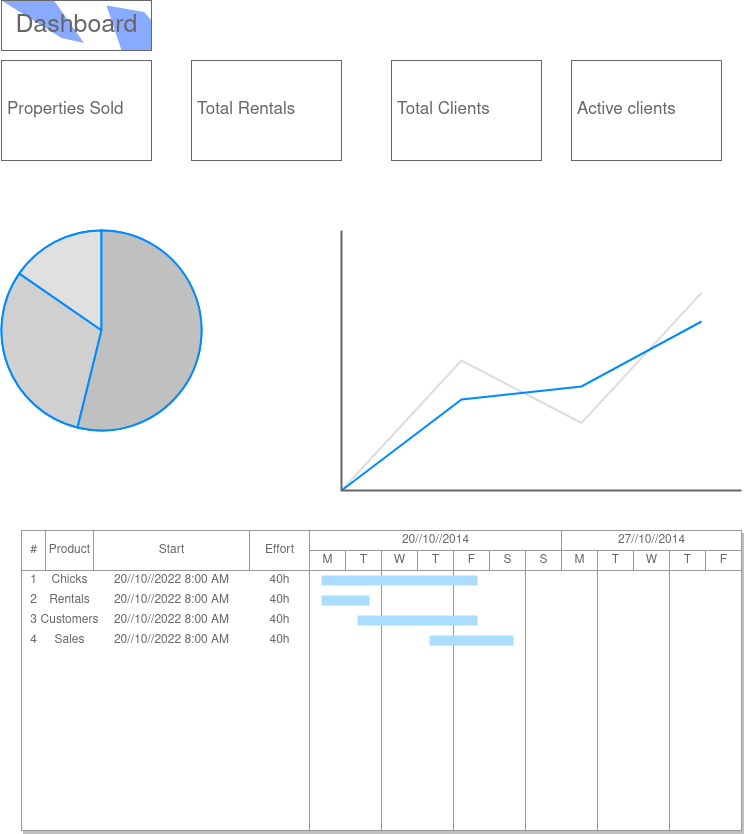

The diagram above was exported from draw.io. Its source (the exported page's mxGraphModel, read from the mxfile embedded in the PNG):
<mxGraphModel dx="1108" dy="452" grid="1" gridSize="10" guides="1" tooltips="1" connect="1" arrows="1" fold="1" page="1" pageScale="1" pageWidth="1100" pageHeight="850" math="0" shadow="0">
  <root>
    <mxCell id="0" />
    <mxCell id="1" parent="0" />
    <mxCell id="I6FNDECHEcJ_VwN2T8zS-5" value="Properties Sold" style="strokeWidth=1;shadow=0;dashed=0;align=center;html=1;shape=mxgraph.mockup.text.textBox;fontColor=#666666;align=left;fontSize=17;spacingLeft=4;spacingTop=-3;strokeColor=#666666;mainText=" parent="1" vertex="1">
      <mxGeometry x="60" y="90" width="150" height="100" as="geometry" />
    </mxCell>
    <mxCell id="I6FNDECHEcJ_VwN2T8zS-6" value="Total Rentals" style="strokeWidth=1;shadow=0;dashed=0;align=center;html=1;shape=mxgraph.mockup.text.textBox;fontColor=#666666;align=left;fontSize=17;spacingLeft=4;spacingTop=-3;strokeColor=#666666;mainText=" parent="1" vertex="1">
      <mxGeometry x="250" y="90" width="150" height="100" as="geometry" />
    </mxCell>
    <mxCell id="I6FNDECHEcJ_VwN2T8zS-7" value="Total Clients" style="strokeWidth=1;shadow=0;dashed=0;align=center;html=1;shape=mxgraph.mockup.text.textBox;fontColor=#666666;align=left;fontSize=17;spacingLeft=4;spacingTop=-3;strokeColor=#666666;mainText=" parent="1" vertex="1">
      <mxGeometry x="450" y="90" width="150" height="100" as="geometry" />
    </mxCell>
    <mxCell id="I6FNDECHEcJ_VwN2T8zS-8" value="Active clients" style="strokeWidth=1;shadow=0;dashed=0;align=center;html=1;shape=mxgraph.mockup.text.textBox;fontColor=#666666;align=left;fontSize=17;spacingLeft=4;spacingTop=-3;strokeColor=#666666;mainText=" parent="1" vertex="1">
      <mxGeometry x="630" y="90" width="150" height="100" as="geometry" />
    </mxCell>
    <mxCell id="I6FNDECHEcJ_VwN2T8zS-9" value="Dashboard" style="strokeWidth=1;shadow=0;dashed=0;align=center;html=1;shape=mxgraph.mockup.text.captcha;fontColor=#666666;fontSize=25;strokeColor=#666666;mainText=" parent="1" vertex="1">
      <mxGeometry x="60" y="30" width="150" height="50" as="geometry" />
    </mxCell>
    <mxCell id="I6FNDECHEcJ_VwN2T8zS-20" value="" style="verticalLabelPosition=bottom;shadow=0;dashed=0;align=center;html=1;verticalAlign=top;strokeWidth=1;shape=mxgraph.mockup.graphics.pieChart;strokeColor=#008cff;parts=10,20,35;partColors=#e0e0e0,#d0d0d0,#c0c0c0,#b0b0b0,#a0a0a0;strokeWidth=2;" parent="1" vertex="1">
      <mxGeometry x="60" y="260" width="200" height="200" as="geometry" />
    </mxCell>
    <mxCell id="I6FNDECHEcJ_VwN2T8zS-70" value="" style="verticalLabelPosition=bottom;shadow=0;dashed=0;align=center;html=1;verticalAlign=top;strokeWidth=1;shape=mxgraph.mockup.graphics.lineChart;strokeColor=none;strokeColor2=#666666;strokeColor3=#008cff;strokeColor4=#dddddd;" parent="1" vertex="1">
      <mxGeometry x="400" y="260" width="400" height="260" as="geometry" />
    </mxCell>
    <mxCell id="I6FNDECHEcJ_VwN2T8zS-71" value="" style="strokeWidth=1;shadow=1;dashed=0;align=center;html=1;shape=mxgraph.mockup.graphics.rrect;rSize=0;strokeColor=#999999;" parent="1" vertex="1">
      <mxGeometry x="80" y="560" width="720" height="300" as="geometry" />
    </mxCell>
    <mxCell id="I6FNDECHEcJ_VwN2T8zS-72" value="#" style="strokeColor=inherit;fillColor=inherit;gradientColor=inherit;strokeWidth=1;shadow=0;dashed=0;align=center;html=1;shape=mxgraph.mockup.graphics.rrect;rSize=0;fontColor=#666666;" parent="I6FNDECHEcJ_VwN2T8zS-71" vertex="1">
      <mxGeometry width="24" height="40" as="geometry" />
    </mxCell>
    <mxCell id="I6FNDECHEcJ_VwN2T8zS-73" value="Product" style="strokeColor=inherit;fillColor=inherit;gradientColor=inherit;strokeWidth=1;shadow=0;dashed=0;align=center;html=1;shape=mxgraph.mockup.graphics.rrect;rSize=0;fontColor=#666666;" parent="I6FNDECHEcJ_VwN2T8zS-71" vertex="1">
      <mxGeometry x="24" width="48" height="40" as="geometry" />
    </mxCell>
    <mxCell id="I6FNDECHEcJ_VwN2T8zS-74" value="Start" style="strokeColor=inherit;fillColor=inherit;gradientColor=inherit;strokeWidth=1;shadow=0;dashed=0;align=center;html=1;shape=mxgraph.mockup.graphics.rrect;rSize=0;fontColor=#666666;" parent="I6FNDECHEcJ_VwN2T8zS-71" vertex="1">
      <mxGeometry x="72" width="156" height="40" as="geometry" />
    </mxCell>
    <mxCell id="I6FNDECHEcJ_VwN2T8zS-75" value="Effort" style="strokeColor=inherit;fillColor=inherit;gradientColor=inherit;strokeWidth=1;shadow=0;dashed=0;align=center;html=1;shape=mxgraph.mockup.graphics.rrect;rSize=0;fontColor=#666666;" parent="I6FNDECHEcJ_VwN2T8zS-71" vertex="1">
      <mxGeometry x="228" width="60" height="40" as="geometry" />
    </mxCell>
    <mxCell id="I6FNDECHEcJ_VwN2T8zS-76" value="20//10//2014" style="strokeColor=inherit;fillColor=inherit;gradientColor=inherit;strokeWidth=1;shadow=0;dashed=0;align=center;html=1;shape=mxgraph.mockup.graphics.rrect;rSize=0;fontColor=#666666;" parent="I6FNDECHEcJ_VwN2T8zS-71" vertex="1">
      <mxGeometry x="288" width="252" height="20" as="geometry" />
    </mxCell>
    <mxCell id="I6FNDECHEcJ_VwN2T8zS-77" value="27//10//2014" style="strokeColor=inherit;fillColor=inherit;gradientColor=inherit;strokeWidth=1;shadow=0;dashed=0;align=center;html=1;shape=mxgraph.mockup.graphics.rrect;rSize=0;fontColor=#666666;" parent="I6FNDECHEcJ_VwN2T8zS-71" vertex="1">
      <mxGeometry x="540" width="180" height="20" as="geometry" />
    </mxCell>
    <mxCell id="I6FNDECHEcJ_VwN2T8zS-78" value="M" style="strokeColor=inherit;fillColor=inherit;gradientColor=inherit;strokeWidth=1;shadow=0;dashed=0;align=center;html=1;shape=mxgraph.mockup.graphics.rrect;rSize=0;;fontColor=#666666;" parent="I6FNDECHEcJ_VwN2T8zS-71" vertex="1">
      <mxGeometry x="288" y="20" width="36" height="20" as="geometry" />
    </mxCell>
    <mxCell id="I6FNDECHEcJ_VwN2T8zS-79" value="T" style="strokeColor=inherit;fillColor=inherit;gradientColor=inherit;strokeWidth=1;shadow=0;dashed=0;align=center;html=1;shape=mxgraph.mockup.graphics.rrect;rSize=0;fontColor=#666666;" parent="I6FNDECHEcJ_VwN2T8zS-71" vertex="1">
      <mxGeometry x="324" y="20" width="36" height="20" as="geometry" />
    </mxCell>
    <mxCell id="I6FNDECHEcJ_VwN2T8zS-80" value="W" style="strokeColor=inherit;fillColor=inherit;gradientColor=inherit;strokeWidth=1;shadow=0;dashed=0;align=center;html=1;shape=mxgraph.mockup.graphics.rrect;rSize=0;fontColor=#666666;" parent="I6FNDECHEcJ_VwN2T8zS-71" vertex="1">
      <mxGeometry x="360" y="20" width="36" height="20" as="geometry" />
    </mxCell>
    <mxCell id="I6FNDECHEcJ_VwN2T8zS-81" value="T" style="strokeColor=inherit;fillColor=inherit;gradientColor=inherit;strokeWidth=1;shadow=0;dashed=0;align=center;html=1;shape=mxgraph.mockup.graphics.rrect;rSize=0;fontColor=#666666;" parent="I6FNDECHEcJ_VwN2T8zS-71" vertex="1">
      <mxGeometry x="396" y="20" width="36" height="20" as="geometry" />
    </mxCell>
    <mxCell id="I6FNDECHEcJ_VwN2T8zS-82" value="F" style="strokeColor=inherit;fillColor=inherit;gradientColor=inherit;strokeWidth=1;shadow=0;dashed=0;align=center;html=1;shape=mxgraph.mockup.graphics.rrect;rSize=0;fontColor=#666666;" parent="I6FNDECHEcJ_VwN2T8zS-71" vertex="1">
      <mxGeometry x="432" y="20" width="36" height="20" as="geometry" />
    </mxCell>
    <mxCell id="I6FNDECHEcJ_VwN2T8zS-83" value="S" style="strokeColor=inherit;fillColor=inherit;gradientColor=inherit;strokeWidth=1;shadow=0;dashed=0;align=center;html=1;shape=mxgraph.mockup.graphics.rrect;rSize=0;fontColor=#666666;" parent="I6FNDECHEcJ_VwN2T8zS-71" vertex="1">
      <mxGeometry x="468" y="20" width="36" height="20" as="geometry" />
    </mxCell>
    <mxCell id="I6FNDECHEcJ_VwN2T8zS-84" value="S" style="strokeColor=inherit;fillColor=inherit;gradientColor=inherit;strokeWidth=1;shadow=0;dashed=0;align=center;html=1;shape=mxgraph.mockup.graphics.rrect;rSize=0;fontColor=#666666;" parent="I6FNDECHEcJ_VwN2T8zS-71" vertex="1">
      <mxGeometry x="504" y="20" width="36" height="20" as="geometry" />
    </mxCell>
    <mxCell id="I6FNDECHEcJ_VwN2T8zS-85" value="M" style="strokeColor=inherit;fillColor=inherit;gradientColor=inherit;strokeWidth=1;shadow=0;dashed=0;align=center;html=1;shape=mxgraph.mockup.graphics.rrect;rSize=0;fontColor=#666666;" parent="I6FNDECHEcJ_VwN2T8zS-71" vertex="1">
      <mxGeometry x="540" y="20" width="36" height="20" as="geometry" />
    </mxCell>
    <mxCell id="I6FNDECHEcJ_VwN2T8zS-86" value="T" style="strokeColor=inherit;fillColor=inherit;gradientColor=inherit;strokeWidth=1;shadow=0;dashed=0;align=center;html=1;shape=mxgraph.mockup.graphics.rrect;rSize=0;fontColor=#666666;" parent="I6FNDECHEcJ_VwN2T8zS-71" vertex="1">
      <mxGeometry x="576" y="20" width="36" height="20" as="geometry" />
    </mxCell>
    <mxCell id="I6FNDECHEcJ_VwN2T8zS-87" value="W" style="strokeColor=inherit;fillColor=inherit;gradientColor=inherit;strokeWidth=1;shadow=0;dashed=0;align=center;html=1;shape=mxgraph.mockup.graphics.rrect;rSize=0;fontColor=#666666;" parent="I6FNDECHEcJ_VwN2T8zS-71" vertex="1">
      <mxGeometry x="612" y="20" width="36" height="20" as="geometry" />
    </mxCell>
    <mxCell id="I6FNDECHEcJ_VwN2T8zS-88" value="T" style="strokeColor=inherit;fillColor=inherit;gradientColor=inherit;strokeWidth=1;shadow=0;dashed=0;align=center;html=1;shape=mxgraph.mockup.graphics.rrect;rSize=0;fontColor=#666666;" parent="I6FNDECHEcJ_VwN2T8zS-71" vertex="1">
      <mxGeometry x="648" y="20" width="36" height="20" as="geometry" />
    </mxCell>
    <mxCell id="I6FNDECHEcJ_VwN2T8zS-89" value="F" style="strokeColor=inherit;fillColor=inherit;gradientColor=inherit;strokeWidth=1;shadow=0;dashed=0;align=center;html=1;shape=mxgraph.mockup.graphics.rrect;rSize=0;fontColor=#666666;" parent="I6FNDECHEcJ_VwN2T8zS-71" vertex="1">
      <mxGeometry x="684" y="20" width="36" height="20" as="geometry" />
    </mxCell>
    <mxCell id="I6FNDECHEcJ_VwN2T8zS-90" value="" style="strokeColor=inherit;fillColor=inherit;gradientColor=inherit;strokeWidth=1;shadow=0;dashed=0;align=center;html=1;shape=mxgraph.mockup.graphics.rrect;rSize=0;fontColor=#666666;" parent="I6FNDECHEcJ_VwN2T8zS-71" vertex="1">
      <mxGeometry y="40" width="288" height="260" as="geometry" />
    </mxCell>
    <mxCell id="I6FNDECHEcJ_VwN2T8zS-91" value="" style="strokeColor=inherit;fillColor=inherit;gradientColor=inherit;strokeWidth=1;shadow=0;dashed=0;align=center;html=1;shape=mxgraph.mockup.graphics.rrect;rSize=0;fontColor=#666666;" parent="I6FNDECHEcJ_VwN2T8zS-71" vertex="1">
      <mxGeometry x="288" y="40" width="72" height="260" as="geometry" />
    </mxCell>
    <mxCell id="I6FNDECHEcJ_VwN2T8zS-92" value="" style="strokeColor=inherit;fillColor=inherit;gradientColor=inherit;strokeWidth=1;shadow=0;dashed=0;align=center;html=1;shape=mxgraph.mockup.graphics.rrect;rSize=0;fontColor=#666666;" parent="I6FNDECHEcJ_VwN2T8zS-71" vertex="1">
      <mxGeometry x="360" y="40" width="72" height="260" as="geometry" />
    </mxCell>
    <mxCell id="I6FNDECHEcJ_VwN2T8zS-93" value="" style="strokeColor=inherit;fillColor=inherit;gradientColor=inherit;strokeWidth=1;shadow=0;dashed=0;align=center;html=1;shape=mxgraph.mockup.graphics.rrect;rSize=0;fontColor=#666666;" parent="I6FNDECHEcJ_VwN2T8zS-71" vertex="1">
      <mxGeometry x="432" y="40" width="72" height="260" as="geometry" />
    </mxCell>
    <mxCell id="I6FNDECHEcJ_VwN2T8zS-94" value="" style="strokeColor=inherit;fillColor=inherit;gradientColor=inherit;strokeWidth=1;shadow=0;dashed=0;align=center;html=1;shape=mxgraph.mockup.graphics.rrect;rSize=0;fontColor=#666666;" parent="I6FNDECHEcJ_VwN2T8zS-71" vertex="1">
      <mxGeometry x="504" y="40" width="72" height="260" as="geometry" />
    </mxCell>
    <mxCell id="I6FNDECHEcJ_VwN2T8zS-95" value="" style="strokeColor=inherit;fillColor=inherit;gradientColor=inherit;strokeWidth=1;shadow=0;dashed=0;align=center;html=1;shape=mxgraph.mockup.graphics.rrect;rSize=0;fontColor=#666666;" parent="I6FNDECHEcJ_VwN2T8zS-71" vertex="1">
      <mxGeometry x="576" y="40" width="72" height="260" as="geometry" />
    </mxCell>
    <mxCell id="I6FNDECHEcJ_VwN2T8zS-96" value="" style="strokeColor=inherit;fillColor=inherit;gradientColor=inherit;strokeWidth=1;shadow=0;dashed=0;align=center;html=1;shape=mxgraph.mockup.graphics.rrect;rSize=0;fontColor=#666666;" parent="I6FNDECHEcJ_VwN2T8zS-71" vertex="1">
      <mxGeometry x="648" y="40" width="72" height="260" as="geometry" />
    </mxCell>
    <mxCell id="I6FNDECHEcJ_VwN2T8zS-97" value="1" style="strokeWidth=1;shadow=0;dashed=0;align=center;html=1;shape=mxgraph.mockup.graphics.anchor;fontColor=#666666;" parent="I6FNDECHEcJ_VwN2T8zS-71" vertex="1">
      <mxGeometry y="40" width="24" height="20" as="geometry" />
    </mxCell>
    <mxCell id="I6FNDECHEcJ_VwN2T8zS-98" value="Chicks" style="strokeWidth=1;shadow=0;dashed=0;align=center;html=1;shape=mxgraph.mockup.graphics.anchor;fontColor=#666666;" parent="I6FNDECHEcJ_VwN2T8zS-71" vertex="1">
      <mxGeometry x="24" y="40" width="48" height="20" as="geometry" />
    </mxCell>
    <mxCell id="I6FNDECHEcJ_VwN2T8zS-99" value="20//10//2022 8:00 AM" style="strokeWidth=1;shadow=0;dashed=0;align=center;html=1;shape=mxgraph.mockup.graphics.anchor;fontColor=#666666;" parent="I6FNDECHEcJ_VwN2T8zS-71" vertex="1">
      <mxGeometry x="72" y="40" width="156" height="20" as="geometry" />
    </mxCell>
    <mxCell id="I6FNDECHEcJ_VwN2T8zS-100" value="40h" style="strokeWidth=1;shadow=0;dashed=0;align=center;html=1;shape=mxgraph.mockup.graphics.anchor;fontColor=#666666;" parent="I6FNDECHEcJ_VwN2T8zS-71" vertex="1">
      <mxGeometry x="228" y="40" width="60" height="20" as="geometry" />
    </mxCell>
    <mxCell id="I6FNDECHEcJ_VwN2T8zS-101" value="2" style="strokeWidth=1;shadow=0;dashed=0;align=center;html=1;shape=mxgraph.mockup.graphics.anchor;fontColor=#666666;" parent="I6FNDECHEcJ_VwN2T8zS-71" vertex="1">
      <mxGeometry y="60" width="24" height="20" as="geometry" />
    </mxCell>
    <mxCell id="I6FNDECHEcJ_VwN2T8zS-102" value="Rentals" style="strokeWidth=1;shadow=0;dashed=0;align=center;html=1;shape=mxgraph.mockup.graphics.anchor;fontColor=#666666;" parent="I6FNDECHEcJ_VwN2T8zS-71" vertex="1">
      <mxGeometry x="24" y="60" width="48" height="20" as="geometry" />
    </mxCell>
    <mxCell id="I6FNDECHEcJ_VwN2T8zS-103" value="20//10//2022 8:00 AM" style="strokeWidth=1;shadow=0;dashed=0;align=center;html=1;shape=mxgraph.mockup.graphics.anchor;fontColor=#666666;" parent="I6FNDECHEcJ_VwN2T8zS-71" vertex="1">
      <mxGeometry x="72" y="60" width="156" height="20" as="geometry" />
    </mxCell>
    <mxCell id="I6FNDECHEcJ_VwN2T8zS-104" value="40h" style="strokeWidth=1;shadow=0;dashed=0;align=center;html=1;shape=mxgraph.mockup.graphics.anchor;fontColor=#666666;" parent="I6FNDECHEcJ_VwN2T8zS-71" vertex="1">
      <mxGeometry x="228" y="60" width="60" height="20" as="geometry" />
    </mxCell>
    <mxCell id="I6FNDECHEcJ_VwN2T8zS-105" value="3" style="strokeWidth=1;shadow=0;dashed=0;align=center;html=1;shape=mxgraph.mockup.graphics.anchor;fontColor=#666666;" parent="I6FNDECHEcJ_VwN2T8zS-71" vertex="1">
      <mxGeometry y="80" width="24" height="20" as="geometry" />
    </mxCell>
    <mxCell id="I6FNDECHEcJ_VwN2T8zS-106" value="Customers" style="strokeWidth=1;shadow=0;dashed=0;align=center;html=1;shape=mxgraph.mockup.graphics.anchor;fontColor=#666666;" parent="I6FNDECHEcJ_VwN2T8zS-71" vertex="1">
      <mxGeometry x="24" y="80" width="48" height="20" as="geometry" />
    </mxCell>
    <mxCell id="I6FNDECHEcJ_VwN2T8zS-107" value="20//10//2022 8:00 AM" style="strokeWidth=1;shadow=0;dashed=0;align=center;html=1;shape=mxgraph.mockup.graphics.anchor;fontColor=#666666;" parent="I6FNDECHEcJ_VwN2T8zS-71" vertex="1">
      <mxGeometry x="72" y="80" width="156" height="20" as="geometry" />
    </mxCell>
    <mxCell id="I6FNDECHEcJ_VwN2T8zS-108" value="40h" style="strokeWidth=1;shadow=0;dashed=0;align=center;html=1;shape=mxgraph.mockup.graphics.anchor;fontColor=#666666;" parent="I6FNDECHEcJ_VwN2T8zS-71" vertex="1">
      <mxGeometry x="228" y="80" width="60" height="20" as="geometry" />
    </mxCell>
    <mxCell id="I6FNDECHEcJ_VwN2T8zS-109" value="4" style="strokeWidth=1;shadow=0;dashed=0;align=center;html=1;shape=mxgraph.mockup.graphics.anchor;fontColor=#666666;" parent="I6FNDECHEcJ_VwN2T8zS-71" vertex="1">
      <mxGeometry y="100" width="24" height="20" as="geometry" />
    </mxCell>
    <mxCell id="I6FNDECHEcJ_VwN2T8zS-110" value="Sales" style="strokeWidth=1;shadow=0;dashed=0;align=center;html=1;shape=mxgraph.mockup.graphics.anchor;fontColor=#666666;" parent="I6FNDECHEcJ_VwN2T8zS-71" vertex="1">
      <mxGeometry x="24" y="100" width="48" height="20" as="geometry" />
    </mxCell>
    <mxCell id="I6FNDECHEcJ_VwN2T8zS-111" value="20//10//2022 8:00 AM" style="strokeWidth=1;shadow=0;dashed=0;align=center;html=1;shape=mxgraph.mockup.graphics.anchor;fontColor=#666666;" parent="I6FNDECHEcJ_VwN2T8zS-71" vertex="1">
      <mxGeometry x="72" y="100" width="156" height="20" as="geometry" />
    </mxCell>
    <mxCell id="I6FNDECHEcJ_VwN2T8zS-112" value="40h" style="strokeWidth=1;shadow=0;dashed=0;align=center;html=1;shape=mxgraph.mockup.graphics.anchor;fontColor=#666666;" parent="I6FNDECHEcJ_VwN2T8zS-71" vertex="1">
      <mxGeometry x="228" y="100" width="60" height="20" as="geometry" />
    </mxCell>
    <mxCell id="I6FNDECHEcJ_VwN2T8zS-113" value="" style="strokeWidth=1;shadow=0;dashed=0;align=center;html=1;shape=mxgraph.mockup.graphics.rrect;rSize=0;strokeColor=none;fillColor=#aaddff;" parent="I6FNDECHEcJ_VwN2T8zS-71" vertex="1">
      <mxGeometry x="300" y="45" width="156" height="10" as="geometry" />
    </mxCell>
    <mxCell id="I6FNDECHEcJ_VwN2T8zS-114" value="" style="strokeWidth=1;shadow=0;dashed=0;align=center;html=1;shape=mxgraph.mockup.graphics.rrect;rSize=0;strokeColor=none;fillColor=#aaddff;" parent="I6FNDECHEcJ_VwN2T8zS-71" vertex="1">
      <mxGeometry x="300" y="65" width="48" height="10" as="geometry" />
    </mxCell>
    <mxCell id="I6FNDECHEcJ_VwN2T8zS-115" value="" style="strokeWidth=1;shadow=0;dashed=0;align=center;html=1;shape=mxgraph.mockup.graphics.rrect;rSize=0;strokeColor=none;fillColor=#aaddff;" parent="I6FNDECHEcJ_VwN2T8zS-71" vertex="1">
      <mxGeometry x="336" y="85" width="120" height="10" as="geometry" />
    </mxCell>
    <mxCell id="I6FNDECHEcJ_VwN2T8zS-116" value="" style="strokeWidth=1;shadow=0;dashed=0;align=center;html=1;shape=mxgraph.mockup.graphics.rrect;rSize=0;strokeColor=none;fillColor=#aaddff;" parent="I6FNDECHEcJ_VwN2T8zS-71" vertex="1">
      <mxGeometry x="408" y="105" width="84" height="10" as="geometry" />
    </mxCell>
  </root>
</mxGraphModel>